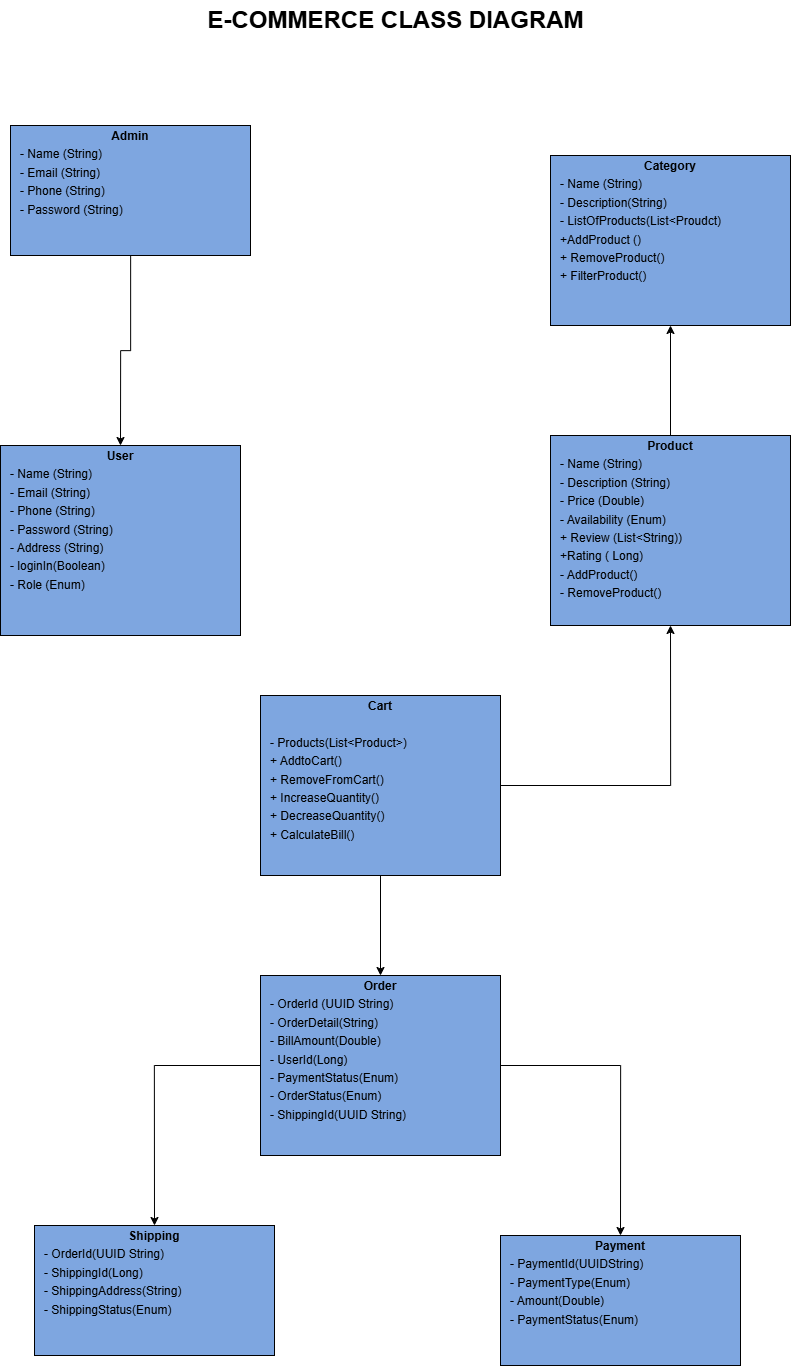

The diagram above was exported from draw.io. Its source (the exported page's mxGraphModel, read from the mxfile embedded in the PNG):
<mxGraphModel dx="2983" dy="2698" grid="1" gridSize="10" guides="1" tooltips="1" connect="1" arrows="1" fold="1" page="1" pageScale="1" pageWidth="827" pageHeight="1169" math="0" shadow="0">
  <root>
    <mxCell id="0" />
    <mxCell id="1" parent="0" />
    <mxCell id="dvyM-WpOwb8xvu0fuwL3-6" value="&lt;p style=&quot;margin:0px;margin-top:4px;text-align:center;&quot;&gt;&lt;b&gt;User&lt;/b&gt;&lt;/p&gt;&lt;p style=&quot;margin: 4px 0px 0px;&quot;&gt;&amp;nbsp; &amp;nbsp;- Name (String)&lt;/p&gt;&lt;p style=&quot;margin: 4px 0px 0px;&quot;&gt;&amp;nbsp; &amp;nbsp;- Email (String)&lt;/p&gt;&lt;p style=&quot;margin: 4px 0px 0px;&quot;&gt;&amp;nbsp; &amp;nbsp;- Phone (String)&lt;/p&gt;&lt;p style=&quot;margin: 4px 0px 0px;&quot;&gt;&amp;nbsp; &amp;nbsp;- Password (String)&lt;/p&gt;&lt;p style=&quot;margin: 4px 0px 0px;&quot;&gt;&amp;nbsp; &amp;nbsp;- Address (String)&lt;/p&gt;&lt;p style=&quot;margin: 4px 0px 0px;&quot;&gt;&amp;nbsp; &amp;nbsp;- loginIn(Boolean)&lt;/p&gt;&lt;p style=&quot;margin: 4px 0px 0px;&quot;&gt;&amp;nbsp; &amp;nbsp;- Role (Enum)&lt;/p&gt;" style="verticalAlign=top;align=left;overflow=fill;html=1;whiteSpace=wrap;fillColor=#7EA6E0;" vertex="1" parent="1">
      <mxGeometry x="20" y="290" width="240" height="190" as="geometry" />
    </mxCell>
    <mxCell id="dvyM-WpOwb8xvu0fuwL3-30" style="edgeStyle=orthogonalEdgeStyle;rounded=0;orthogonalLoop=1;jettySize=auto;html=1;entryX=0.5;entryY=1;entryDx=0;entryDy=0;" edge="1" parent="1" source="dvyM-WpOwb8xvu0fuwL3-11" target="dvyM-WpOwb8xvu0fuwL3-23">
      <mxGeometry relative="1" as="geometry" />
    </mxCell>
    <mxCell id="dvyM-WpOwb8xvu0fuwL3-11" value="&lt;p style=&quot;margin:0px;margin-top:4px;text-align:center;&quot;&gt;&lt;b&gt;Product&lt;/b&gt;&lt;/p&gt;&lt;p style=&quot;margin: 4px 0px 0px;&quot;&gt;&amp;nbsp; &amp;nbsp;- Name (String)&lt;/p&gt;&lt;p style=&quot;margin: 4px 0px 0px;&quot;&gt;&amp;nbsp; &amp;nbsp;- Description (String)&lt;/p&gt;&lt;p style=&quot;margin: 4px 0px 0px;&quot;&gt;&amp;nbsp; &amp;nbsp;- Price (Double)&lt;/p&gt;&lt;p style=&quot;margin: 4px 0px 0px;&quot;&gt;&amp;nbsp; &amp;nbsp;- Availability (Enum)&lt;/p&gt;&lt;p style=&quot;margin: 4px 0px 0px;&quot;&gt;&amp;nbsp; &amp;nbsp;+ Review (List&amp;lt;String))&lt;/p&gt;&lt;p style=&quot;margin: 4px 0px 0px;&quot;&gt;&amp;nbsp; &amp;nbsp;+Rating ( Long)&lt;/p&gt;&lt;p style=&quot;margin: 4px 0px 0px;&quot;&gt;&amp;nbsp; &amp;nbsp;- AddProduct()&lt;/p&gt;&lt;p style=&quot;margin: 4px 0px 0px;&quot;&gt;&amp;nbsp; &amp;nbsp;- RemoveProduct()&lt;/p&gt;&lt;p style=&quot;margin: 4px 0px 0px;&quot;&gt;&lt;br&gt;&lt;/p&gt;" style="verticalAlign=top;align=left;overflow=fill;html=1;whiteSpace=wrap;fillColor=#7EA6E0;" vertex="1" parent="1">
      <mxGeometry x="570" y="280" width="240" height="190" as="geometry" />
    </mxCell>
    <mxCell id="dvyM-WpOwb8xvu0fuwL3-29" style="edgeStyle=orthogonalEdgeStyle;rounded=0;orthogonalLoop=1;jettySize=auto;html=1;entryX=0.5;entryY=1;entryDx=0;entryDy=0;" edge="1" parent="1" source="dvyM-WpOwb8xvu0fuwL3-12" target="dvyM-WpOwb8xvu0fuwL3-11">
      <mxGeometry relative="1" as="geometry" />
    </mxCell>
    <mxCell id="dvyM-WpOwb8xvu0fuwL3-31" style="edgeStyle=orthogonalEdgeStyle;rounded=0;orthogonalLoop=1;jettySize=auto;html=1;entryX=0.5;entryY=0;entryDx=0;entryDy=0;" edge="1" parent="1" source="dvyM-WpOwb8xvu0fuwL3-12" target="dvyM-WpOwb8xvu0fuwL3-13">
      <mxGeometry relative="1" as="geometry" />
    </mxCell>
    <mxCell id="dvyM-WpOwb8xvu0fuwL3-12" value="&lt;p style=&quot;margin:0px;margin-top:4px;text-align:center;&quot;&gt;&lt;b&gt;Cart&lt;/b&gt;&lt;/p&gt;&lt;p style=&quot;margin:0px;margin-top:4px;text-align:center;&quot;&gt;&lt;b&gt;&lt;br&gt;&lt;/b&gt;&lt;/p&gt;&lt;p style=&quot;margin: 4px 0px 0px;&quot;&gt;&amp;nbsp; &amp;nbsp;- Products(List&amp;lt;Product&amp;gt;)&lt;/p&gt;&lt;p style=&quot;margin: 4px 0px 0px;&quot;&gt;&amp;nbsp; &amp;nbsp;+ AddtoCart()&lt;/p&gt;&lt;p style=&quot;margin: 4px 0px 0px;&quot;&gt;&amp;nbsp; &amp;nbsp;+ RemoveFromCart()&lt;/p&gt;&lt;p style=&quot;margin: 4px 0px 0px;&quot;&gt;&amp;nbsp; &amp;nbsp;+ IncreaseQuantity()&lt;/p&gt;&lt;p style=&quot;margin: 4px 0px 0px;&quot;&gt;&amp;nbsp; &amp;nbsp;+ DecreaseQuantity()&lt;/p&gt;&lt;p style=&quot;margin: 4px 0px 0px;&quot;&gt;&amp;nbsp; &amp;nbsp;+ CalculateBill()&lt;/p&gt;&lt;p style=&quot;margin: 4px 0px 0px;&quot;&gt;&amp;nbsp; &amp;nbsp;&lt;/p&gt;" style="verticalAlign=top;align=left;overflow=fill;html=1;whiteSpace=wrap;fillColor=#7EA6E0;" vertex="1" parent="1">
      <mxGeometry x="280" y="540" width="240" height="180" as="geometry" />
    </mxCell>
    <mxCell id="dvyM-WpOwb8xvu0fuwL3-32" style="edgeStyle=orthogonalEdgeStyle;rounded=0;orthogonalLoop=1;jettySize=auto;html=1;exitX=0;exitY=0.5;exitDx=0;exitDy=0;entryX=0.5;entryY=0;entryDx=0;entryDy=0;" edge="1" parent="1" source="dvyM-WpOwb8xvu0fuwL3-13" target="dvyM-WpOwb8xvu0fuwL3-18">
      <mxGeometry relative="1" as="geometry" />
    </mxCell>
    <mxCell id="dvyM-WpOwb8xvu0fuwL3-33" style="edgeStyle=orthogonalEdgeStyle;rounded=0;orthogonalLoop=1;jettySize=auto;html=1;exitX=1;exitY=0.5;exitDx=0;exitDy=0;entryX=0.5;entryY=0;entryDx=0;entryDy=0;" edge="1" parent="1" source="dvyM-WpOwb8xvu0fuwL3-13" target="dvyM-WpOwb8xvu0fuwL3-21">
      <mxGeometry relative="1" as="geometry" />
    </mxCell>
    <mxCell id="dvyM-WpOwb8xvu0fuwL3-13" value="&lt;p style=&quot;margin:0px;margin-top:4px;text-align:center;&quot;&gt;&lt;b&gt;Order&lt;/b&gt;&lt;/p&gt;&lt;p style=&quot;margin: 4px 0px 0px;&quot;&gt;&amp;nbsp; &amp;nbsp;- OrderId (UUID String)&lt;/p&gt;&lt;p style=&quot;margin: 4px 0px 0px;&quot;&gt;&amp;nbsp; &amp;nbsp;- OrderDetail(String)&lt;/p&gt;&lt;p style=&quot;margin: 4px 0px 0px;&quot;&gt;&amp;nbsp; &amp;nbsp;- BillAmount(Double)&lt;/p&gt;&lt;p style=&quot;margin: 4px 0px 0px;&quot;&gt;&amp;nbsp; &amp;nbsp;- UserId(Long)&lt;/p&gt;&lt;p style=&quot;margin: 4px 0px 0px;&quot;&gt;&amp;nbsp; &amp;nbsp;- PaymentStatus(Enum)&lt;/p&gt;&lt;p style=&quot;margin: 4px 0px 0px;&quot;&gt;&amp;nbsp; &amp;nbsp;- OrderStatus(Enum)&lt;/p&gt;&lt;p style=&quot;margin: 4px 0px 0px;&quot;&gt;&amp;nbsp; &amp;nbsp;- ShippingId(UUID String)&lt;/p&gt;&lt;p style=&quot;margin: 4px 0px 0px;&quot;&gt;&amp;nbsp; &amp;nbsp;&lt;/p&gt;" style="verticalAlign=top;align=left;overflow=fill;html=1;whiteSpace=wrap;fillColor=#7EA6E0;" vertex="1" parent="1">
      <mxGeometry x="280" y="820" width="240" height="180" as="geometry" />
    </mxCell>
    <mxCell id="dvyM-WpOwb8xvu0fuwL3-14" style="edgeStyle=orthogonalEdgeStyle;rounded=0;orthogonalLoop=1;jettySize=auto;html=1;exitX=0.5;exitY=1;exitDx=0;exitDy=0;" edge="1" parent="1" source="dvyM-WpOwb8xvu0fuwL3-13" target="dvyM-WpOwb8xvu0fuwL3-13">
      <mxGeometry relative="1" as="geometry" />
    </mxCell>
    <mxCell id="dvyM-WpOwb8xvu0fuwL3-16" style="edgeStyle=orthogonalEdgeStyle;rounded=0;orthogonalLoop=1;jettySize=auto;html=1;exitX=0.5;exitY=1;exitDx=0;exitDy=0;" edge="1" parent="1" source="dvyM-WpOwb8xvu0fuwL3-13" target="dvyM-WpOwb8xvu0fuwL3-13">
      <mxGeometry relative="1" as="geometry" />
    </mxCell>
    <mxCell id="dvyM-WpOwb8xvu0fuwL3-18" value="&lt;p style=&quot;margin:0px;margin-top:4px;text-align:center;&quot;&gt;&lt;b&gt;Shipping&lt;/b&gt;&lt;/p&gt;&lt;p style=&quot;margin: 4px 0px 0px;&quot;&gt;&amp;nbsp; &amp;nbsp;- OrderId(UUID String)&lt;/p&gt;&lt;p style=&quot;margin: 4px 0px 0px;&quot;&gt;&amp;nbsp; &amp;nbsp;- ShippingId(Long)&lt;/p&gt;&lt;p style=&quot;margin: 4px 0px 0px;&quot;&gt;&amp;nbsp; &amp;nbsp;&lt;span style=&quot;background-color: transparent; color: light-dark(rgb(0, 0, 0), rgb(255, 255, 255));&quot;&gt;- ShippingAddress(String)&lt;/span&gt;&lt;/p&gt;&lt;p style=&quot;margin: 4px 0px 0px;&quot;&gt;&amp;nbsp; &amp;nbsp;- ShippingStatus(Enum)&lt;/p&gt;" style="verticalAlign=top;align=left;overflow=fill;html=1;whiteSpace=wrap;fillColor=#7EA6E0;" vertex="1" parent="1">
      <mxGeometry x="54" y="1070" width="240" height="130" as="geometry" />
    </mxCell>
    <mxCell id="dvyM-WpOwb8xvu0fuwL3-19" style="edgeStyle=orthogonalEdgeStyle;rounded=0;orthogonalLoop=1;jettySize=auto;html=1;exitX=0.5;exitY=1;exitDx=0;exitDy=0;" edge="1" parent="1" source="dvyM-WpOwb8xvu0fuwL3-18" target="dvyM-WpOwb8xvu0fuwL3-18">
      <mxGeometry relative="1" as="geometry" />
    </mxCell>
    <mxCell id="dvyM-WpOwb8xvu0fuwL3-21" value="&lt;p style=&quot;margin:0px;margin-top:4px;text-align:center;&quot;&gt;&lt;b&gt;Payment&lt;/b&gt;&lt;/p&gt;&lt;p style=&quot;margin: 4px 0px 0px;&quot;&gt;&amp;nbsp; &amp;nbsp;- PaymentId(UUIDString)&lt;/p&gt;&lt;p style=&quot;margin: 4px 0px 0px;&quot;&gt;&amp;nbsp; &amp;nbsp;- PaymentType(Enum)&lt;/p&gt;&lt;p style=&quot;margin: 4px 0px 0px;&quot;&gt;&amp;nbsp; &amp;nbsp;&lt;span style=&quot;background-color: transparent; color: light-dark(rgb(0, 0, 0), rgb(255, 255, 255));&quot;&gt;- Amount(Double)&lt;/span&gt;&lt;/p&gt;&lt;p style=&quot;margin: 4px 0px 0px;&quot;&gt;&amp;nbsp; &amp;nbsp;- PaymentStatus(Enum)&lt;/p&gt;" style="verticalAlign=top;align=left;overflow=fill;html=1;whiteSpace=wrap;fillColor=#7EA6E0;" vertex="1" parent="1">
      <mxGeometry x="520" y="1080" width="240" height="130" as="geometry" />
    </mxCell>
    <mxCell id="dvyM-WpOwb8xvu0fuwL3-27" style="edgeStyle=orthogonalEdgeStyle;rounded=0;orthogonalLoop=1;jettySize=auto;html=1;entryX=0.5;entryY=0;entryDx=0;entryDy=0;" edge="1" parent="1" source="dvyM-WpOwb8xvu0fuwL3-22" target="dvyM-WpOwb8xvu0fuwL3-6">
      <mxGeometry relative="1" as="geometry" />
    </mxCell>
    <mxCell id="dvyM-WpOwb8xvu0fuwL3-22" value="&lt;p style=&quot;margin:0px;margin-top:4px;text-align:center;&quot;&gt;&lt;b&gt;Admin&lt;/b&gt;&lt;/p&gt;&lt;p style=&quot;margin: 4px 0px 0px;&quot;&gt;&amp;nbsp; &amp;nbsp;- Name (String)&lt;/p&gt;&lt;p style=&quot;margin: 4px 0px 0px;&quot;&gt;&amp;nbsp; &amp;nbsp;- Email (String)&lt;/p&gt;&lt;p style=&quot;margin: 4px 0px 0px;&quot;&gt;&amp;nbsp; &amp;nbsp;- Phone (String)&lt;/p&gt;&lt;p style=&quot;margin: 4px 0px 0px;&quot;&gt;&amp;nbsp; &amp;nbsp;- Password (String)&lt;/p&gt;&lt;p style=&quot;margin: 4px 0px 0px;&quot;&gt;&amp;nbsp; &amp;nbsp;&lt;/p&gt;&lt;p style=&quot;margin: 4px 0px 0px;&quot;&gt;&lt;br&gt;&lt;/p&gt;&lt;p style=&quot;margin: 4px 0px 0px;&quot;&gt;&lt;br&gt;&lt;/p&gt;" style="verticalAlign=top;align=left;overflow=fill;html=1;whiteSpace=wrap;fillColor=#7EA6E0;" vertex="1" parent="1">
      <mxGeometry x="30" y="-30" width="240" height="130" as="geometry" />
    </mxCell>
    <mxCell id="dvyM-WpOwb8xvu0fuwL3-23" value="&lt;p style=&quot;margin:0px;margin-top:4px;text-align:center;&quot;&gt;&lt;b&gt;Category&lt;/b&gt;&lt;/p&gt;&lt;p style=&quot;margin: 4px 0px 0px;&quot;&gt;&amp;nbsp; &amp;nbsp;- Name (String)&lt;/p&gt;&lt;p style=&quot;margin: 4px 0px 0px;&quot;&gt;&amp;nbsp; &amp;nbsp;- Description(String)&lt;/p&gt;&lt;p style=&quot;margin: 4px 0px 0px;&quot;&gt;&amp;nbsp; &amp;nbsp;- ListOfProducts(List&amp;lt;Proudct)&lt;/p&gt;&lt;p style=&quot;margin: 4px 0px 0px;&quot;&gt;&amp;nbsp; &amp;nbsp;+AddProduct ()&lt;/p&gt;&lt;p style=&quot;margin: 4px 0px 0px;&quot;&gt;&amp;nbsp; &amp;nbsp;+ RemoveProduct()&lt;/p&gt;&lt;p style=&quot;margin: 4px 0px 0px;&quot;&gt;&amp;nbsp; &amp;nbsp;+ FilterProduct()&lt;/p&gt;&lt;p style=&quot;margin: 4px 0px 0px;&quot;&gt;&amp;nbsp; &amp;nbsp;&lt;/p&gt;" style="verticalAlign=top;align=left;overflow=fill;html=1;whiteSpace=wrap;fillColor=#7EA6E0;" vertex="1" parent="1">
      <mxGeometry x="570" width="240" height="170" as="geometry" />
    </mxCell>
    <mxCell id="dvyM-WpOwb8xvu0fuwL3-24" value="&lt;font style=&quot;font-size: 24px;&quot;&gt;E-COMMERCE CLASS DIAGRAM&lt;/font&gt;" style="text;html=1;align=center;verticalAlign=middle;resizable=0;points=[];autosize=1;strokeColor=none;fillColor=none;fontStyle=1" vertex="1" parent="1">
      <mxGeometry x="220" y="-155" width="390" height="40" as="geometry" />
    </mxCell>
  </root>
</mxGraphModel>